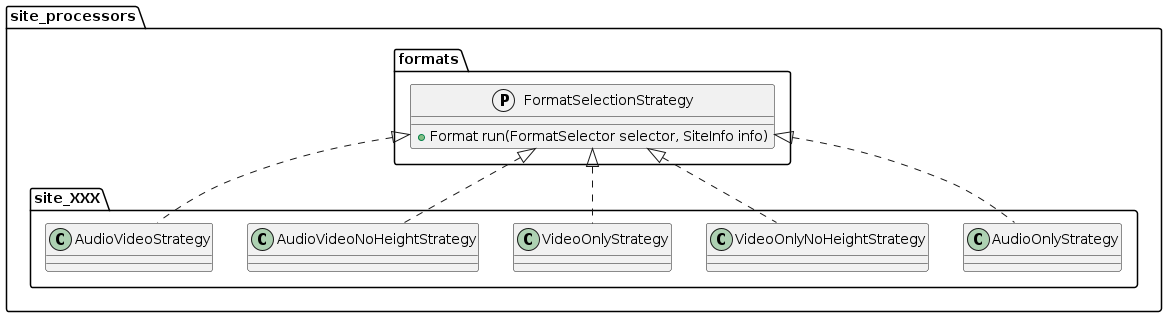

The diagram above was rendered by PlantUML. Its source (embedded in the PNG):
@startuml
package site_processors {
    protocol formats.FormatSelectionStrategy {
        +Format run(FormatSelector selector, SiteInfo info)
    }

    package site_XXX {
        class AudioOnlyStrategy
        class VideoOnlyNoHeightStrategy
        class VideoOnlyStrategy
        class AudioVideoNoHeightStrategy
        class AudioVideoStrategy
    }

    FormatSelectionStrategy <|.. site_processors.site_XXX.AudioOnlyStrategy
    FormatSelectionStrategy <|.. site_processors.site_XXX.VideoOnlyNoHeightStrategy
    FormatSelectionStrategy <|.. site_processors.site_XXX.VideoOnlyStrategy
    FormatSelectionStrategy <|.. site_processors.site_XXX.AudioVideoNoHeightStrategy
    FormatSelectionStrategy <|.. site_processors.site_XXX.AudioVideoStrategy
}
@enduml